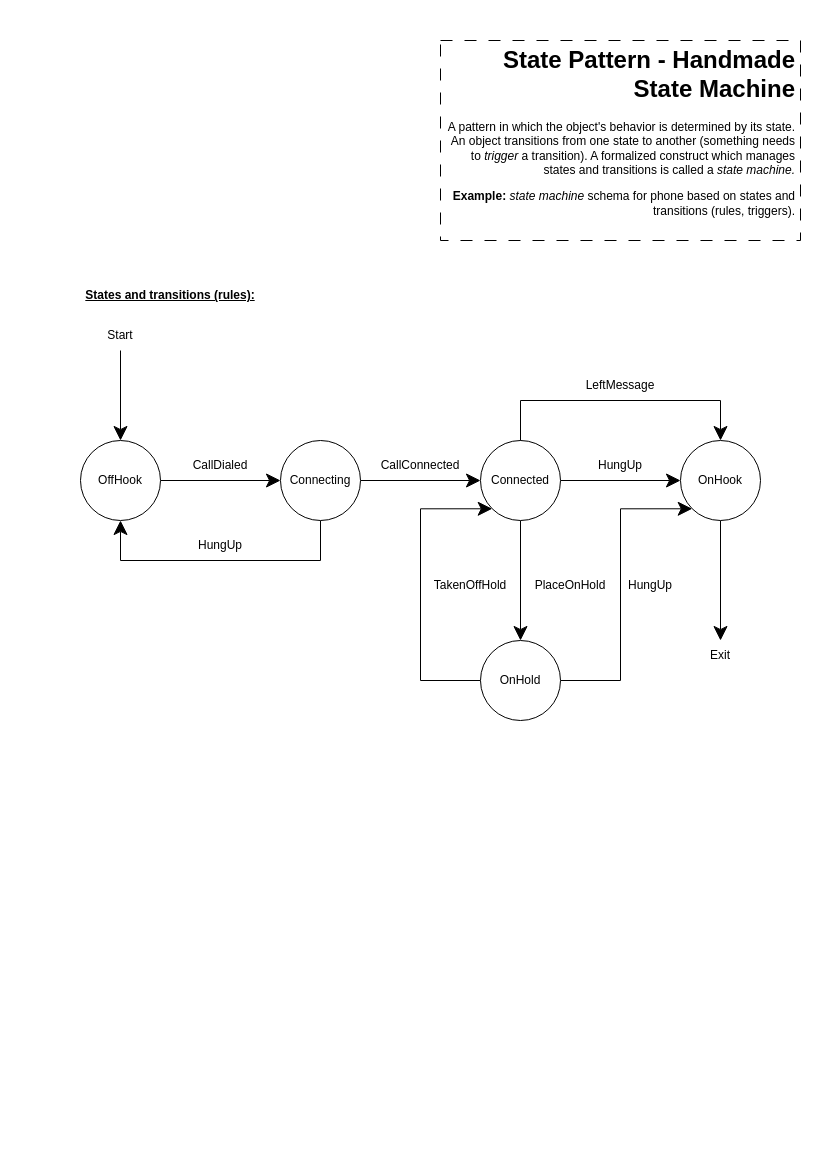

The diagram above was exported from draw.io. Its source (the exported page's mxGraphModel, read from the mxfile embedded in the PNG):
<mxGraphModel dx="1050" dy="535" grid="1" gridSize="10" guides="1" tooltips="1" connect="1" arrows="1" fold="1" page="1" pageScale="1" pageWidth="827" pageHeight="1169" math="0" shadow="0">
  <root>
    <mxCell id="WIyWlLk6GJQsqaUBKTNV-0" />
    <mxCell id="WIyWlLk6GJQsqaUBKTNV-1" parent="WIyWlLk6GJQsqaUBKTNV-0" />
    <mxCell id="uYzrZT3gF-iH64WpbGIH-0" value="&lt;h1&gt;State Pattern - Handmade State Machine&lt;/h1&gt;&lt;p&gt;A pattern in which the object's behavior is determined by its state. An object transitions from one state to another (something needs to &lt;i&gt;trigger&lt;/i&gt; a transition). A formalized construct which manages states and transitions is called a &lt;i&gt;state machine.&lt;/i&gt;&lt;/p&gt;&lt;p&gt;&lt;b&gt;Example: &lt;/b&gt;&lt;i&gt;state machine&lt;/i&gt; schema for phone based on states and transitions (rules, triggers).&lt;/p&gt;" style="text;html=1;strokeColor=default;fillColor=none;spacing=5;spacingTop=-20;whiteSpace=wrap;overflow=hidden;rounded=0;dashed=1;dashPattern=12 12;align=right;" parent="WIyWlLk6GJQsqaUBKTNV-1" vertex="1">
      <mxGeometry x="440" y="40" width="360" height="200" as="geometry" />
    </mxCell>
    <mxCell id="uYzrZT3gF-iH64WpbGIH-5" style="edgeStyle=orthogonalEdgeStyle;rounded=0;orthogonalLoop=1;jettySize=auto;html=1;endSize=12;" parent="WIyWlLk6GJQsqaUBKTNV-1" source="uYzrZT3gF-iH64WpbGIH-1" target="uYzrZT3gF-iH64WpbGIH-3" edge="1">
      <mxGeometry relative="1" as="geometry" />
    </mxCell>
    <mxCell id="uYzrZT3gF-iH64WpbGIH-1" value="OffHook" style="ellipse;whiteSpace=wrap;html=1;aspect=fixed;" parent="WIyWlLk6GJQsqaUBKTNV-1" vertex="1">
      <mxGeometry x="80" y="440" width="80" height="80" as="geometry" />
    </mxCell>
    <mxCell id="uYzrZT3gF-iH64WpbGIH-17" style="edgeStyle=orthogonalEdgeStyle;rounded=0;orthogonalLoop=1;jettySize=auto;html=1;endSize=12;" parent="WIyWlLk6GJQsqaUBKTNV-1" source="uYzrZT3gF-iH64WpbGIH-2" target="uYzrZT3gF-iH64WpbGIH-16" edge="1">
      <mxGeometry relative="1" as="geometry" />
    </mxCell>
    <mxCell id="uYzrZT3gF-iH64WpbGIH-2" value="OnHook" style="ellipse;whiteSpace=wrap;html=1;aspect=fixed;" parent="WIyWlLk6GJQsqaUBKTNV-1" vertex="1">
      <mxGeometry x="680" y="440" width="80" height="80" as="geometry" />
    </mxCell>
    <mxCell id="uYzrZT3gF-iH64WpbGIH-7" style="edgeStyle=orthogonalEdgeStyle;rounded=0;orthogonalLoop=1;jettySize=auto;html=1;endSize=12;entryX=0.5;entryY=1;entryDx=0;entryDy=0;" parent="WIyWlLk6GJQsqaUBKTNV-1" source="uYzrZT3gF-iH64WpbGIH-3" target="uYzrZT3gF-iH64WpbGIH-1" edge="1">
      <mxGeometry relative="1" as="geometry">
        <Array as="points">
          <mxPoint x="320" y="560" />
          <mxPoint x="120" y="560" />
        </Array>
      </mxGeometry>
    </mxCell>
    <mxCell id="uYzrZT3gF-iH64WpbGIH-9" style="edgeStyle=orthogonalEdgeStyle;rounded=0;orthogonalLoop=1;jettySize=auto;html=1;endSize=12;" parent="WIyWlLk6GJQsqaUBKTNV-1" source="uYzrZT3gF-iH64WpbGIH-3" target="uYzrZT3gF-iH64WpbGIH-4" edge="1">
      <mxGeometry relative="1" as="geometry" />
    </mxCell>
    <mxCell id="uYzrZT3gF-iH64WpbGIH-3" value="Connecting" style="ellipse;whiteSpace=wrap;html=1;aspect=fixed;" parent="WIyWlLk6GJQsqaUBKTNV-1" vertex="1">
      <mxGeometry x="280" y="440" width="80" height="80" as="geometry" />
    </mxCell>
    <mxCell id="uYzrZT3gF-iH64WpbGIH-14" style="edgeStyle=orthogonalEdgeStyle;rounded=0;orthogonalLoop=1;jettySize=auto;html=1;endSize=12;" parent="WIyWlLk6GJQsqaUBKTNV-1" source="uYzrZT3gF-iH64WpbGIH-4" target="uYzrZT3gF-iH64WpbGIH-11" edge="1">
      <mxGeometry relative="1" as="geometry" />
    </mxCell>
    <mxCell id="uYzrZT3gF-iH64WpbGIH-25" style="edgeStyle=orthogonalEdgeStyle;rounded=0;orthogonalLoop=1;jettySize=auto;html=1;endSize=12;" parent="WIyWlLk6GJQsqaUBKTNV-1" source="uYzrZT3gF-iH64WpbGIH-4" target="uYzrZT3gF-iH64WpbGIH-2" edge="1">
      <mxGeometry relative="1" as="geometry" />
    </mxCell>
    <mxCell id="uYzrZT3gF-iH64WpbGIH-27" style="edgeStyle=orthogonalEdgeStyle;rounded=0;orthogonalLoop=1;jettySize=auto;html=1;exitX=1;exitY=0;exitDx=0;exitDy=0;entryX=0.5;entryY=0;entryDx=0;entryDy=0;endSize=12;" parent="WIyWlLk6GJQsqaUBKTNV-1" source="uYzrZT3gF-iH64WpbGIH-4" target="uYzrZT3gF-iH64WpbGIH-2" edge="1">
      <mxGeometry relative="1" as="geometry">
        <Array as="points">
          <mxPoint x="520" y="452" />
          <mxPoint x="520" y="400" />
          <mxPoint x="720" y="400" />
        </Array>
      </mxGeometry>
    </mxCell>
    <mxCell id="uYzrZT3gF-iH64WpbGIH-4" value="Connected" style="ellipse;whiteSpace=wrap;html=1;aspect=fixed;" parent="WIyWlLk6GJQsqaUBKTNV-1" vertex="1">
      <mxGeometry x="480" y="440" width="80" height="80" as="geometry" />
    </mxCell>
    <mxCell id="uYzrZT3gF-iH64WpbGIH-6" value="CallDialed" style="text;html=1;strokeColor=none;fillColor=none;align=center;verticalAlign=middle;whiteSpace=wrap;rounded=0;" parent="WIyWlLk6GJQsqaUBKTNV-1" vertex="1">
      <mxGeometry x="190" y="450" width="60" height="30" as="geometry" />
    </mxCell>
    <mxCell id="uYzrZT3gF-iH64WpbGIH-8" value="HungUp" style="text;html=1;strokeColor=none;fillColor=none;align=center;verticalAlign=middle;whiteSpace=wrap;rounded=0;" parent="WIyWlLk6GJQsqaUBKTNV-1" vertex="1">
      <mxGeometry x="190" y="530" width="60" height="30" as="geometry" />
    </mxCell>
    <mxCell id="uYzrZT3gF-iH64WpbGIH-10" value="CallConnected" style="text;html=1;strokeColor=none;fillColor=none;align=center;verticalAlign=middle;whiteSpace=wrap;rounded=0;" parent="WIyWlLk6GJQsqaUBKTNV-1" vertex="1">
      <mxGeometry x="390" y="450" width="60" height="30" as="geometry" />
    </mxCell>
    <mxCell id="uYzrZT3gF-iH64WpbGIH-15" style="edgeStyle=orthogonalEdgeStyle;rounded=0;orthogonalLoop=1;jettySize=auto;html=1;endSize=12;entryX=0;entryY=1;entryDx=0;entryDy=0;" parent="WIyWlLk6GJQsqaUBKTNV-1" source="uYzrZT3gF-iH64WpbGIH-11" target="uYzrZT3gF-iH64WpbGIH-4" edge="1">
      <mxGeometry relative="1" as="geometry">
        <mxPoint x="420" y="480" as="targetPoint" />
        <Array as="points">
          <mxPoint x="420" y="680" />
          <mxPoint x="420" y="508" />
        </Array>
      </mxGeometry>
    </mxCell>
    <mxCell id="uYzrZT3gF-iH64WpbGIH-29" style="edgeStyle=orthogonalEdgeStyle;rounded=0;orthogonalLoop=1;jettySize=auto;html=1;endSize=12;entryX=0;entryY=1;entryDx=0;entryDy=0;" parent="WIyWlLk6GJQsqaUBKTNV-1" source="uYzrZT3gF-iH64WpbGIH-11" target="uYzrZT3gF-iH64WpbGIH-2" edge="1">
      <mxGeometry relative="1" as="geometry">
        <mxPoint x="620" y="480" as="targetPoint" />
        <Array as="points">
          <mxPoint x="620" y="680" />
          <mxPoint x="620" y="508" />
        </Array>
      </mxGeometry>
    </mxCell>
    <mxCell id="uYzrZT3gF-iH64WpbGIH-11" value="OnHold" style="ellipse;whiteSpace=wrap;html=1;aspect=fixed;" parent="WIyWlLk6GJQsqaUBKTNV-1" vertex="1">
      <mxGeometry x="480" y="640" width="80" height="80" as="geometry" />
    </mxCell>
    <mxCell id="uYzrZT3gF-iH64WpbGIH-16" value="Exit" style="text;html=1;strokeColor=none;fillColor=none;align=center;verticalAlign=middle;whiteSpace=wrap;rounded=0;" parent="WIyWlLk6GJQsqaUBKTNV-1" vertex="1">
      <mxGeometry x="690" y="640" width="60" height="30" as="geometry" />
    </mxCell>
    <mxCell id="uYzrZT3gF-iH64WpbGIH-18" value="PlaceOnHold" style="text;html=1;strokeColor=none;fillColor=none;align=center;verticalAlign=middle;whiteSpace=wrap;rounded=0;" parent="WIyWlLk6GJQsqaUBKTNV-1" vertex="1">
      <mxGeometry x="540" y="570" width="60" height="30" as="geometry" />
    </mxCell>
    <mxCell id="uYzrZT3gF-iH64WpbGIH-19" value="TakenOffHold" style="text;html=1;strokeColor=none;fillColor=none;align=center;verticalAlign=middle;whiteSpace=wrap;rounded=0;" parent="WIyWlLk6GJQsqaUBKTNV-1" vertex="1">
      <mxGeometry x="440" y="570" width="60" height="30" as="geometry" />
    </mxCell>
    <mxCell id="uYzrZT3gF-iH64WpbGIH-20" value="LeftMessage" style="text;html=1;strokeColor=none;fillColor=none;align=center;verticalAlign=middle;whiteSpace=wrap;rounded=0;" parent="WIyWlLk6GJQsqaUBKTNV-1" vertex="1">
      <mxGeometry x="590" y="370" width="60" height="30" as="geometry" />
    </mxCell>
    <mxCell id="uYzrZT3gF-iH64WpbGIH-21" value="HungUp" style="text;html=1;strokeColor=none;fillColor=none;align=center;verticalAlign=middle;whiteSpace=wrap;rounded=0;" parent="WIyWlLk6GJQsqaUBKTNV-1" vertex="1">
      <mxGeometry x="590" y="450" width="60" height="30" as="geometry" />
    </mxCell>
    <mxCell id="uYzrZT3gF-iH64WpbGIH-22" value="States and transitions (rules):" style="text;html=1;strokeColor=none;fillColor=none;align=center;verticalAlign=middle;whiteSpace=wrap;rounded=0;fontStyle=5" parent="WIyWlLk6GJQsqaUBKTNV-1" vertex="1">
      <mxGeometry x="80" y="280" width="180" height="30" as="geometry" />
    </mxCell>
    <mxCell id="uYzrZT3gF-iH64WpbGIH-24" style="edgeStyle=orthogonalEdgeStyle;rounded=0;orthogonalLoop=1;jettySize=auto;html=1;endSize=12;" parent="WIyWlLk6GJQsqaUBKTNV-1" source="uYzrZT3gF-iH64WpbGIH-23" target="uYzrZT3gF-iH64WpbGIH-1" edge="1">
      <mxGeometry relative="1" as="geometry" />
    </mxCell>
    <mxCell id="uYzrZT3gF-iH64WpbGIH-23" value="Start" style="text;html=1;strokeColor=none;fillColor=none;align=center;verticalAlign=middle;whiteSpace=wrap;rounded=0;" parent="WIyWlLk6GJQsqaUBKTNV-1" vertex="1">
      <mxGeometry x="90" y="320" width="60" height="30" as="geometry" />
    </mxCell>
    <mxCell id="uYzrZT3gF-iH64WpbGIH-30" value="HungUp" style="text;html=1;strokeColor=none;fillColor=none;align=center;verticalAlign=middle;whiteSpace=wrap;rounded=0;" parent="WIyWlLk6GJQsqaUBKTNV-1" vertex="1">
      <mxGeometry x="620" y="570" width="60" height="30" as="geometry" />
    </mxCell>
  </root>
</mxGraphModel>